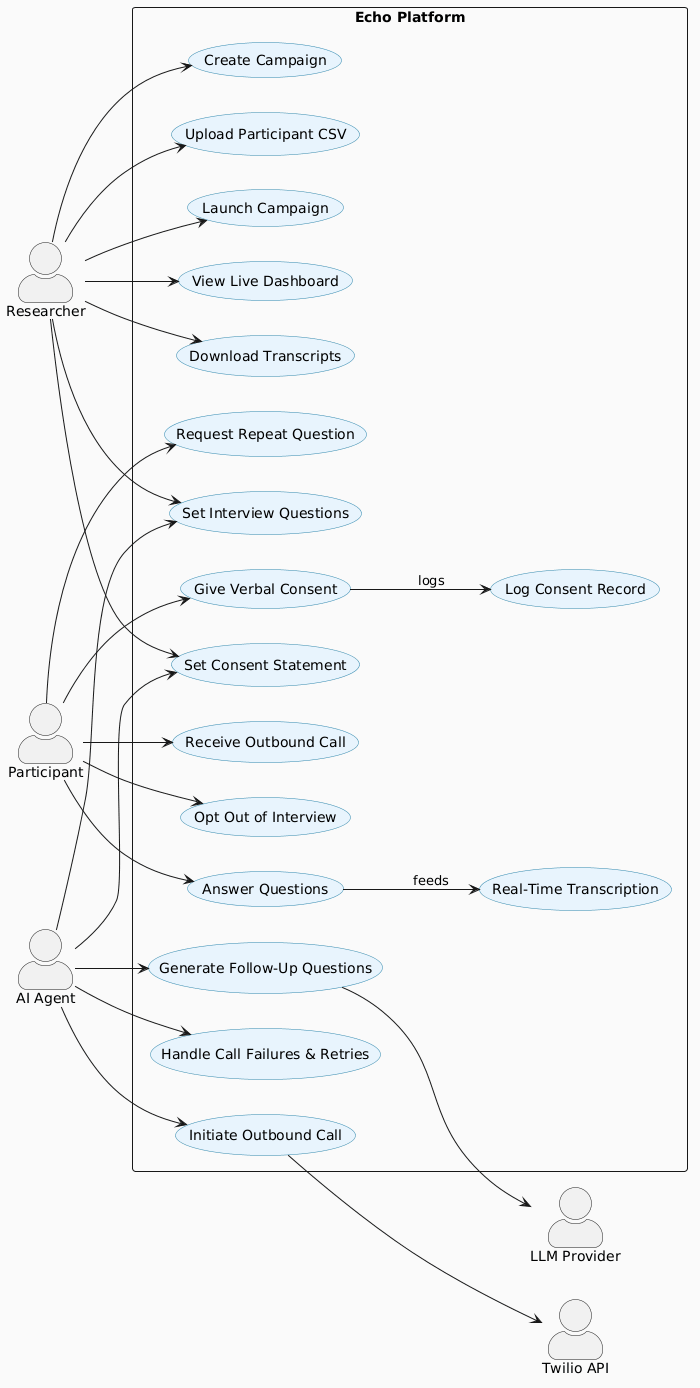

The diagram above was rendered by PlantUML. Its source (embedded in the PNG):
@startuml
skinparam actorStyle awesome
skinparam packageStyle rectangle
skinparam backgroundColor #FAFAFA
skinparam usecase {
    BackgroundColor #E8F4FD
    BorderColor #2E86AB
}

left to right direction

actor "Researcher" as R
actor "Participant" as P
actor "AI Agent" as AI
actor "Twilio API" as T
actor "LLM Provider" as LLM

rectangle "Echo Platform" {
    usecase "Create Campaign" as UC1
    usecase "Upload Participant CSV" as UC2
    usecase "Set Interview Questions" as UC3
    usecase "Set Consent Statement" as UC4
    usecase "Launch Campaign" as UC5
    usecase "View Live Dashboard" as UC6
    usecase "Download Transcripts" as UC7

    usecase "Receive Outbound Call" as UC8
    usecase "Give Verbal Consent" as UC9
    usecase "Answer Questions" as UC10
    usecase "Opt Out of Interview" as UC11
    usecase "Request Repeat Question" as UC12

    usecase "Initiate Outbound Call" as UC13
    usecase "Generate Follow-Up Questions" as UC14
    usecase "Handle Call Failures & Retries" as UC15
    usecase "Log Consent Record" as UC16
    usecase "Real-Time Transcription" as UC17
}

R --> UC1
R --> UC2
R --> UC3
R --> UC4
R --> UC5
R --> UC6
R --> UC7

P --> UC8
P --> UC9
P --> UC10
P --> UC11
P --> UC12

AI --> UC13
AI --> UC4
AI --> UC3
AI --> UC14
AI --> UC15

UC13 --> T
UC14 --> LLM
UC9 --> UC16 : logs
UC10 --> UC17 : feeds
@enduml